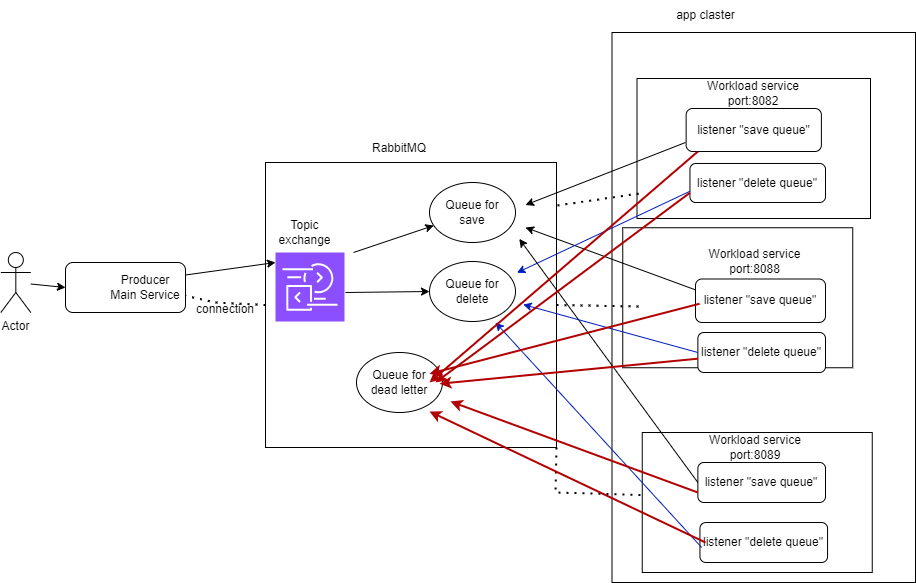

The diagram above was exported from draw.io. Its source (the exported page's mxGraphModel, read from the mxfile embedded in the PNG):
<mxGraphModel dx="2062" dy="665" grid="1" gridSize="10" guides="1" tooltips="1" connect="1" arrows="1" fold="1" page="1" pageScale="1" pageWidth="827" pageHeight="1169" math="0" shadow="0">
  <root>
    <mxCell id="0" />
    <mxCell id="1" parent="0" />
    <mxCell id="5C7aRB90sRLDqAo10hoJ-47" value="" style="rounded=0;whiteSpace=wrap;html=1;" vertex="1" parent="1">
      <mxGeometry x="526.5" y="70" width="303.5" height="550" as="geometry" />
    </mxCell>
    <mxCell id="5C7aRB90sRLDqAo10hoJ-35" value="" style="rounded=0;whiteSpace=wrap;html=1;" vertex="1" parent="1">
      <mxGeometry x="180" y="200" width="291" height="285" as="geometry" />
    </mxCell>
    <mxCell id="5C7aRB90sRLDqAo10hoJ-26" value="" style="rounded=0;whiteSpace=wrap;html=1;" vertex="1" parent="1">
      <mxGeometry x="551.5" y="116" width="233.5" height="140" as="geometry" />
    </mxCell>
    <mxCell id="5C7aRB90sRLDqAo10hoJ-2" value="" style="rounded=1;whiteSpace=wrap;html=1;" vertex="1" parent="1">
      <mxGeometry x="-20" y="300" width="120" height="50" as="geometry" />
    </mxCell>
    <mxCell id="5C7aRB90sRLDqAo10hoJ-17" value="Producer&lt;br&gt;Main Service" style="text;html=1;strokeColor=none;fillColor=none;align=center;verticalAlign=middle;whiteSpace=wrap;rounded=0;" vertex="1" parent="1">
      <mxGeometry x="20" y="307" width="80" height="35" as="geometry" />
    </mxCell>
    <mxCell id="5C7aRB90sRLDqAo10hoJ-19" value="Topic&lt;br&gt;exchange" style="text;html=1;strokeColor=none;fillColor=none;align=center;verticalAlign=middle;whiteSpace=wrap;rounded=0;" vertex="1" parent="1">
      <mxGeometry x="180" y="249" width="79" height="41" as="geometry" />
    </mxCell>
    <mxCell id="5C7aRB90sRLDqAo10hoJ-23" value="listener &quot;save queue&quot;" style="rounded=1;whiteSpace=wrap;html=1;" vertex="1" parent="1">
      <mxGeometry x="600.63" y="146" width="135.25" height="43" as="geometry" />
    </mxCell>
    <mxCell id="5C7aRB90sRLDqAo10hoJ-27" value="" style="rounded=0;whiteSpace=wrap;html=1;" vertex="1" parent="1">
      <mxGeometry x="537.25" y="265.25" width="230" height="140" as="geometry" />
    </mxCell>
    <mxCell id="5C7aRB90sRLDqAo10hoJ-28" value="listener &quot;save queue&quot;" style="rounded=1;whiteSpace=wrap;html=1;" vertex="1" parent="1">
      <mxGeometry x="610" y="316.5" width="130" height="43.5" as="geometry" />
    </mxCell>
    <mxCell id="5C7aRB90sRLDqAo10hoJ-41" value="" style="endArrow=classic;html=1;rounded=0;entryX=0;entryY=0.628;entryDx=0;entryDy=0;entryPerimeter=0;exitX=1;exitY=0.25;exitDx=0;exitDy=0;" edge="1" parent="1" source="5C7aRB90sRLDqAo10hoJ-2">
      <mxGeometry width="50" height="50" relative="1" as="geometry">
        <mxPoint x="130" y="300" as="sourcePoint" />
        <mxPoint x="190" y="300" as="targetPoint" />
        <Array as="points" />
      </mxGeometry>
    </mxCell>
    <mxCell id="5C7aRB90sRLDqAo10hoJ-42" value="" style="endArrow=classic;html=1;rounded=0;entryX=1;entryY=0.25;entryDx=0;entryDy=0;" edge="1" parent="1">
      <mxGeometry width="50" height="50" relative="1" as="geometry">
        <mxPoint x="600" y="180" as="sourcePoint" />
        <mxPoint x="440" y="242.5" as="targetPoint" />
      </mxGeometry>
    </mxCell>
    <mxCell id="5C7aRB90sRLDqAo10hoJ-48" value="app claster" style="text;html=1;align=center;verticalAlign=middle;resizable=0;points=[];autosize=1;strokeColor=none;fillColor=none;" vertex="1" parent="1">
      <mxGeometry x="580" y="38" width="80" height="30" as="geometry" />
    </mxCell>
    <mxCell id="5C7aRB90sRLDqAo10hoJ-71" value="" style="rounded=0;whiteSpace=wrap;html=1;" vertex="1" parent="1">
      <mxGeometry x="556.75" y="470" width="230" height="140" as="geometry" />
    </mxCell>
    <mxCell id="5C7aRB90sRLDqAo10hoJ-72" value="listener &quot;save queue&quot;" style="rounded=1;whiteSpace=wrap;html=1;" vertex="1" parent="1">
      <mxGeometry x="612.37" y="500" width="127.63" height="40" as="geometry" />
    </mxCell>
    <mxCell id="5C7aRB90sRLDqAo10hoJ-76" value="" style="endArrow=classic;html=1;rounded=0;entryX=1;entryY=0.75;entryDx=0;entryDy=0;exitX=0;exitY=0.25;exitDx=0;exitDy=0;" edge="1" parent="1" source="5C7aRB90sRLDqAo10hoJ-28">
      <mxGeometry width="50" height="50" relative="1" as="geometry">
        <mxPoint x="576.25" y="396.5" as="sourcePoint" />
        <mxPoint x="440" y="265" as="targetPoint" />
      </mxGeometry>
    </mxCell>
    <mxCell id="5C7aRB90sRLDqAo10hoJ-77" value="" style="sketch=0;points=[[0,0,0],[0.25,0,0],[0.5,0,0],[0.75,0,0],[1,0,0],[0,1,0],[0.25,1,0],[0.5,1,0],[0.75,1,0],[1,1,0],[0,0.25,0],[0,0.5,0],[0,0.75,0],[1,0.25,0],[1,0.5,0],[1,0.75,0]];outlineConnect=0;fontColor=#232F3E;fillColor=#8C4FFF;strokeColor=#ffffff;dashed=0;verticalLabelPosition=bottom;verticalAlign=top;align=center;html=1;fontSize=12;fontStyle=0;aspect=fixed;shape=mxgraph.aws4.resourceIcon;resIcon=mxgraph.aws4.data_exchange;" vertex="1" parent="1">
      <mxGeometry x="190" y="290" width="69" height="69" as="geometry" />
    </mxCell>
    <mxCell id="5C7aRB90sRLDqAo10hoJ-78" value="" style="ellipse;whiteSpace=wrap;html=1;" vertex="1" parent="1">
      <mxGeometry x="344" y="220" width="86" height="60" as="geometry" />
    </mxCell>
    <mxCell id="5C7aRB90sRLDqAo10hoJ-79" value="" style="ellipse;whiteSpace=wrap;html=1;" vertex="1" parent="1">
      <mxGeometry x="344" y="299" width="86" height="60" as="geometry" />
    </mxCell>
    <mxCell id="5C7aRB90sRLDqAo10hoJ-80" style="edgeStyle=orthogonalEdgeStyle;rounded=0;orthogonalLoop=1;jettySize=auto;html=1;exitX=0;exitY=0;exitDx=0;exitDy=0;entryX=0;entryY=0.25;entryDx=0;entryDy=0;" edge="1" parent="1" source="5C7aRB90sRLDqAo10hoJ-81" target="5C7aRB90sRLDqAo10hoJ-87">
      <mxGeometry relative="1" as="geometry" />
    </mxCell>
    <mxCell id="5C7aRB90sRLDqAo10hoJ-81" value="" style="ellipse;whiteSpace=wrap;html=1;" vertex="1" parent="1">
      <mxGeometry x="271" y="390" width="86" height="60" as="geometry" />
    </mxCell>
    <mxCell id="5C7aRB90sRLDqAo10hoJ-82" value="" style="endArrow=classic;html=1;rounded=0;" edge="1" parent="1" target="5C7aRB90sRLDqAo10hoJ-78">
      <mxGeometry width="50" height="50" relative="1" as="geometry">
        <mxPoint x="268" y="290" as="sourcePoint" />
        <mxPoint x="318" y="240" as="targetPoint" />
      </mxGeometry>
    </mxCell>
    <mxCell id="5C7aRB90sRLDqAo10hoJ-83" value="" style="endArrow=classic;html=1;rounded=0;entryX=0;entryY=0.5;entryDx=0;entryDy=0;" edge="1" parent="1" target="5C7aRB90sRLDqAo10hoJ-79">
      <mxGeometry width="50" height="50" relative="1" as="geometry">
        <mxPoint x="260" y="330" as="sourcePoint" />
        <mxPoint x="344" y="299" as="targetPoint" />
      </mxGeometry>
    </mxCell>
    <mxCell id="5C7aRB90sRLDqAo10hoJ-85" value="Queue for save" style="text;html=1;strokeColor=none;fillColor=none;align=center;verticalAlign=middle;whiteSpace=wrap;rounded=0;" vertex="1" parent="1">
      <mxGeometry x="357" y="235" width="60" height="30" as="geometry" />
    </mxCell>
    <mxCell id="5C7aRB90sRLDqAo10hoJ-86" value="Queue for delete" style="text;html=1;strokeColor=none;fillColor=none;align=center;verticalAlign=middle;whiteSpace=wrap;rounded=0;" vertex="1" parent="1">
      <mxGeometry x="357" y="314" width="60" height="30" as="geometry" />
    </mxCell>
    <mxCell id="5C7aRB90sRLDqAo10hoJ-87" value="Queue for dead letter" style="text;html=1;strokeColor=none;fillColor=none;align=center;verticalAlign=middle;whiteSpace=wrap;rounded=0;" vertex="1" parent="1">
      <mxGeometry x="284" y="405" width="60" height="30" as="geometry" />
    </mxCell>
    <mxCell id="5C7aRB90sRLDqAo10hoJ-88" value="" style="endArrow=classic;html=1;rounded=0;entryX=0.872;entryY=0.268;entryDx=0;entryDy=0;entryPerimeter=0;exitX=0;exitY=0.5;exitDx=0;exitDy=0;" edge="1" parent="1" source="5C7aRB90sRLDqAo10hoJ-72" target="5C7aRB90sRLDqAo10hoJ-35">
      <mxGeometry width="50" height="50" relative="1" as="geometry">
        <mxPoint x="553.25" y="504" as="sourcePoint" />
        <mxPoint x="440.25" y="460" as="targetPoint" />
      </mxGeometry>
    </mxCell>
    <mxCell id="5C7aRB90sRLDqAo10hoJ-90" value="connection" style="text;html=1;strokeColor=none;fillColor=none;align=center;verticalAlign=middle;whiteSpace=wrap;rounded=0;" vertex="1" parent="1">
      <mxGeometry x="100" y="334" width="80" height="25" as="geometry" />
    </mxCell>
    <mxCell id="5C7aRB90sRLDqAo10hoJ-91" value="" style="endArrow=none;dashed=1;html=1;dashPattern=1 3;strokeWidth=2;rounded=0;entryX=1;entryY=0.75;entryDx=0;entryDy=0;exitX=0;exitY=0.5;exitDx=0;exitDy=0;" edge="1" parent="1" source="5C7aRB90sRLDqAo10hoJ-35" target="5C7aRB90sRLDqAo10hoJ-17">
      <mxGeometry width="50" height="50" relative="1" as="geometry">
        <mxPoint x="170" y="370" as="sourcePoint" />
        <mxPoint x="100" y="370" as="targetPoint" />
        <Array as="points">
          <mxPoint x="130" y="340" />
        </Array>
      </mxGeometry>
    </mxCell>
    <mxCell id="5C7aRB90sRLDqAo10hoJ-92" value="RabbitMQ" style="text;html=1;strokeColor=none;fillColor=none;align=center;verticalAlign=middle;whiteSpace=wrap;rounded=0;" vertex="1" parent="1">
      <mxGeometry x="284" y="171" width="60" height="30" as="geometry" />
    </mxCell>
    <mxCell id="5C7aRB90sRLDqAo10hoJ-93" value="" style="endArrow=none;dashed=1;html=1;dashPattern=1 3;strokeWidth=2;rounded=0;entryX=0.013;entryY=0.821;entryDx=0;entryDy=0;entryPerimeter=0;" edge="1" parent="1" target="5C7aRB90sRLDqAo10hoJ-26">
      <mxGeometry width="50" height="50" relative="1" as="geometry">
        <mxPoint x="472" y="243" as="sourcePoint" />
        <mxPoint x="540" y="260" as="targetPoint" />
      </mxGeometry>
    </mxCell>
    <mxCell id="5C7aRB90sRLDqAo10hoJ-94" value="" style="endArrow=none;dashed=1;html=1;dashPattern=1 3;strokeWidth=2;rounded=0;entryX=0.013;entryY=0.821;entryDx=0;entryDy=0;entryPerimeter=0;exitX=1;exitY=0.5;exitDx=0;exitDy=0;" edge="1" parent="1" source="5C7aRB90sRLDqAo10hoJ-35">
      <mxGeometry width="50" height="50" relative="1" as="geometry">
        <mxPoint x="465.25" y="380" as="sourcePoint" />
        <mxPoint x="553.25" y="344" as="targetPoint" />
      </mxGeometry>
    </mxCell>
    <mxCell id="5C7aRB90sRLDqAo10hoJ-95" value="" style="endArrow=none;dashed=1;html=1;dashPattern=1 3;strokeWidth=2;rounded=0;entryX=0.005;entryY=0.447;entryDx=0;entryDy=0;entryPerimeter=0;exitX=1;exitY=1;exitDx=0;exitDy=0;" edge="1" parent="1" source="5C7aRB90sRLDqAo10hoJ-35" target="5C7aRB90sRLDqAo10hoJ-71">
      <mxGeometry width="50" height="50" relative="1" as="geometry">
        <mxPoint x="450" y="459" as="sourcePoint" />
        <mxPoint x="532.25" y="470" as="targetPoint" />
        <Array as="points">
          <mxPoint x="470" y="530" />
        </Array>
      </mxGeometry>
    </mxCell>
    <mxCell id="5C7aRB90sRLDqAo10hoJ-96" value="Workload service&lt;br style=&quot;border-color: var(--border-color);&quot;&gt;port:8082" style="text;html=1;strokeColor=none;fillColor=none;align=center;verticalAlign=middle;whiteSpace=wrap;rounded=0;" vertex="1" parent="1">
      <mxGeometry x="558.25" y="116" width="220" height="30" as="geometry" />
    </mxCell>
    <mxCell id="5C7aRB90sRLDqAo10hoJ-97" value="Workload service&lt;br style=&quot;border-color: var(--border-color);&quot;&gt;port:8088" style="text;html=1;strokeColor=none;fillColor=none;align=center;verticalAlign=middle;whiteSpace=wrap;rounded=0;" vertex="1" parent="1">
      <mxGeometry x="613.38" y="284" width="113.25" height="30" as="geometry" />
    </mxCell>
    <mxCell id="5C7aRB90sRLDqAo10hoJ-98" value="Workload service&lt;br style=&quot;border-color: var(--border-color);&quot;&gt;port:8089" style="text;html=1;strokeColor=none;fillColor=none;align=center;verticalAlign=middle;whiteSpace=wrap;rounded=0;" vertex="1" parent="1">
      <mxGeometry x="616.19" y="470" width="107.63" height="30" as="geometry" />
    </mxCell>
    <mxCell id="5C7aRB90sRLDqAo10hoJ-99" value="listener &quot;delete queue&quot;" style="rounded=1;whiteSpace=wrap;html=1;" vertex="1" parent="1">
      <mxGeometry x="614.44" y="560" width="127.63" height="40" as="geometry" />
    </mxCell>
    <mxCell id="5C7aRB90sRLDqAo10hoJ-100" value="listener &quot;delete queue&quot;" style="rounded=1;whiteSpace=wrap;html=1;" vertex="1" parent="1">
      <mxGeometry x="612.37" y="370" width="127.63" height="40" as="geometry" />
    </mxCell>
    <mxCell id="5C7aRB90sRLDqAo10hoJ-101" value="listener &quot;delete queue&quot;" style="rounded=1;whiteSpace=wrap;html=1;" vertex="1" parent="1">
      <mxGeometry x="604.44" y="201" width="135.56" height="39" as="geometry" />
    </mxCell>
    <mxCell id="5C7aRB90sRLDqAo10hoJ-103" value="" style="endArrow=classic;html=1;rounded=0;entryX=1;entryY=0.25;entryDx=0;entryDy=0;fillColor=#0050ef;strokeColor=#001DBC;" edge="1" parent="1">
      <mxGeometry width="50" height="50" relative="1" as="geometry">
        <mxPoint x="604.44" y="228.75" as="sourcePoint" />
        <mxPoint x="431.44" y="310.25" as="targetPoint" />
      </mxGeometry>
    </mxCell>
    <mxCell id="5C7aRB90sRLDqAo10hoJ-104" value="" style="endArrow=classic;html=1;rounded=0;entryX=1;entryY=0.25;entryDx=0;entryDy=0;fillColor=#0050ef;strokeColor=#001DBC;exitX=0;exitY=0.5;exitDx=0;exitDy=0;" edge="1" parent="1" source="5C7aRB90sRLDqAo10hoJ-100">
      <mxGeometry width="50" height="50" relative="1" as="geometry">
        <mxPoint x="600.63" y="400" as="sourcePoint" />
        <mxPoint x="437.63" y="342" as="targetPoint" />
      </mxGeometry>
    </mxCell>
    <mxCell id="5C7aRB90sRLDqAo10hoJ-105" value="" style="endArrow=classic;html=1;rounded=0;entryX=0.767;entryY=1.017;entryDx=0;entryDy=0;fillColor=#0050ef;strokeColor=#001DBC;entryPerimeter=0;" edge="1" parent="1" target="5C7aRB90sRLDqAo10hoJ-79">
      <mxGeometry width="50" height="50" relative="1" as="geometry">
        <mxPoint x="616.1899999999999" y="585" as="sourcePoint" />
        <mxPoint x="453.19" y="527" as="targetPoint" />
      </mxGeometry>
    </mxCell>
    <mxCell id="5C7aRB90sRLDqAo10hoJ-106" value="" style="endArrow=classic;html=1;rounded=0;fillColor=#e51400;strokeColor=#B20000;strokeWidth=2;entryX=1;entryY=0.5;entryDx=0;entryDy=0;" edge="1" parent="1" target="5C7aRB90sRLDqAo10hoJ-87">
      <mxGeometry width="50" height="50" relative="1" as="geometry">
        <mxPoint x="612.37" y="189" as="sourcePoint" />
        <mxPoint x="503.37" y="229" as="targetPoint" />
      </mxGeometry>
    </mxCell>
    <mxCell id="5C7aRB90sRLDqAo10hoJ-107" value="" style="endArrow=classic;html=1;rounded=0;fillColor=#e51400;strokeColor=#B20000;strokeWidth=2;exitX=0;exitY=0.75;exitDx=0;exitDy=0;" edge="1" parent="1" source="5C7aRB90sRLDqAo10hoJ-101">
      <mxGeometry width="50" height="50" relative="1" as="geometry">
        <mxPoint x="622.37" y="199" as="sourcePoint" />
        <mxPoint x="350" y="420" as="targetPoint" />
      </mxGeometry>
    </mxCell>
    <mxCell id="5C7aRB90sRLDqAo10hoJ-108" value="" style="endArrow=classic;html=1;rounded=0;fillColor=#e51400;strokeColor=#B20000;strokeWidth=2;exitX=0.154;exitY=1;exitDx=0;exitDy=0;exitPerimeter=0;" edge="1" parent="1">
      <mxGeometry width="50" height="50" relative="1" as="geometry">
        <mxPoint x="614.0200000000002" y="341.25" as="sourcePoint" />
        <mxPoint x="344" y="411.25" as="targetPoint" />
      </mxGeometry>
    </mxCell>
    <mxCell id="5C7aRB90sRLDqAo10hoJ-110" value="" style="endArrow=classic;html=1;rounded=0;fillColor=#e51400;strokeColor=#B20000;strokeWidth=2;exitX=0;exitY=0.75;exitDx=0;exitDy=0;entryX=0.973;entryY=0.652;entryDx=0;entryDy=0;entryPerimeter=0;" edge="1" parent="1" source="5C7aRB90sRLDqAo10hoJ-72">
      <mxGeometry width="50" height="50" relative="1" as="geometry">
        <mxPoint x="622" y="400" as="sourcePoint" />
        <mxPoint x="365" y="439" as="targetPoint" />
      </mxGeometry>
    </mxCell>
    <mxCell id="5C7aRB90sRLDqAo10hoJ-111" value="" style="endArrow=classic;html=1;rounded=0;fillColor=#e51400;strokeColor=#B20000;strokeWidth=2;entryX=0.973;entryY=0.652;entryDx=0;entryDy=0;entryPerimeter=0;" edge="1" parent="1">
      <mxGeometry width="50" height="50" relative="1" as="geometry">
        <mxPoint x="620" y="580" as="sourcePoint" />
        <mxPoint x="344" y="449" as="targetPoint" />
      </mxGeometry>
    </mxCell>
    <mxCell id="5C7aRB90sRLDqAo10hoJ-112" value="Actor" style="shape=umlActor;verticalLabelPosition=bottom;verticalAlign=top;html=1;outlineConnect=0;" vertex="1" parent="1">
      <mxGeometry x="-84.67999999999995" y="290" width="30" height="60" as="geometry" />
    </mxCell>
    <mxCell id="5C7aRB90sRLDqAo10hoJ-114" value="" style="endArrow=classic;html=1;rounded=0;entryX=0;entryY=0.5;entryDx=0;entryDy=0;" edge="1" parent="1" source="5C7aRB90sRLDqAo10hoJ-112" target="5C7aRB90sRLDqAo10hoJ-2">
      <mxGeometry width="50" height="50" relative="1" as="geometry">
        <mxPoint x="-70" y="334" as="sourcePoint" />
        <mxPoint x="-20" y="284" as="targetPoint" />
      </mxGeometry>
    </mxCell>
    <mxCell id="5C7aRB90sRLDqAo10hoJ-115" value="" style="endArrow=classic;html=1;rounded=0;fillColor=#e51400;strokeColor=#B20000;strokeWidth=2;" edge="1" parent="1" source="5C7aRB90sRLDqAo10hoJ-100">
      <mxGeometry width="50" height="50" relative="1" as="geometry">
        <mxPoint x="624.0200000000002" y="351.25" as="sourcePoint" />
        <mxPoint x="354" y="421.25" as="targetPoint" />
      </mxGeometry>
    </mxCell>
  </root>
</mxGraphModel>